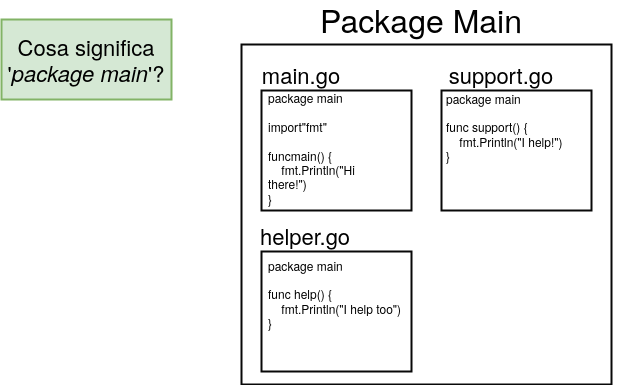

The diagram above was exported from draw.io. Its source (the exported page's mxGraphModel, read from the mxfile embedded in the PNG):
<mxGraphModel dx="1209" dy="792" grid="1" gridSize="10" guides="1" tooltips="1" connect="1" arrows="1" fold="1" page="1" pageScale="1" pageWidth="850" pageHeight="1100" math="0" shadow="0">
  <root>
    <mxCell id="0" />
    <mxCell id="1" parent="0" />
    <mxCell id="R4ygpYGWlw6KRFPKamIS-1" value="" style="rounded=0;whiteSpace=wrap;html=1;shadow=0;labelBackgroundColor=none;strokeColor=#080808;strokeWidth=2;fillColor=#ffffff;fontSize=24;fontColor=#000000;align=center;" parent="1" vertex="1">
      <mxGeometry x="380" y="170" width="370" height="340" as="geometry" />
    </mxCell>
    <mxCell id="R4ygpYGWlw6KRFPKamIS-2" value="" style="rounded=0;whiteSpace=wrap;html=1;shadow=0;labelBackgroundColor=none;strokeColor=#080808;strokeWidth=2;fillColor=#ffffff;fontSize=24;fontColor=#000000;align=center;" parent="1" vertex="1">
      <mxGeometry x="400" y="216" width="150" height="120" as="geometry" />
    </mxCell>
    <mxCell id="R4ygpYGWlw6KRFPKamIS-3" value="Package Main" style="text;html=1;strokeColor=none;fillColor=none;align=center;verticalAlign=middle;whiteSpace=wrap;rounded=0;shadow=0;labelBackgroundColor=none;fontSize=32;fontColor=#000000;" parent="1" vertex="1">
      <mxGeometry x="445" y="130" width="230" height="30" as="geometry" />
    </mxCell>
    <mxCell id="R4ygpYGWlw6KRFPKamIS-4" value="Cosa significa '&lt;i&gt;package main&lt;/i&gt;'?" style="rounded=0;whiteSpace=wrap;html=1;shadow=0;labelBackgroundColor=none;strokeColor=#82b366;strokeWidth=2;fillColor=#d5e8d4;fontSize=22;fontColor=#000000;align=center;" parent="1" vertex="1">
      <mxGeometry x="140" y="145" width="170" height="80" as="geometry" />
    </mxCell>
    <mxCell id="R4ygpYGWlw6KRFPKamIS-5" value="main.go" style="text;html=1;strokeColor=none;fillColor=none;align=center;verticalAlign=middle;whiteSpace=wrap;rounded=0;shadow=0;labelBackgroundColor=none;fontSize=22;fontColor=#000000;" parent="1" vertex="1">
      <mxGeometry x="420" y="190" width="40" height="20" as="geometry" />
    </mxCell>
    <mxCell id="R4ygpYGWlw6KRFPKamIS-6" value="&lt;div&gt;&lt;div&gt;&lt;span&gt;package&lt;/span&gt; main&lt;/div&gt;&lt;br&gt;&lt;div&gt;&lt;span&gt;import&lt;/span&gt;&lt;span&gt;&quot;fmt&quot;&lt;/span&gt;&lt;/div&gt;&lt;br&gt;&lt;div&gt;&lt;span&gt;func&lt;/span&gt;&lt;span&gt;main&lt;/span&gt;() {&lt;/div&gt;&lt;div&gt;&amp;nbsp;&amp;nbsp;&amp;nbsp;&amp;nbsp;fmt.&lt;span&gt;Println&lt;/span&gt;(&lt;span&gt;&quot;Hi there!&quot;&lt;/span&gt;)&lt;/div&gt;&lt;div&gt;}&lt;/div&gt;&lt;br&gt;&lt;/div&gt;" style="text;html=1;strokeColor=none;fillColor=none;align=left;verticalAlign=middle;whiteSpace=wrap;rounded=0;shadow=0;labelBackgroundColor=none;fontSize=12;fontColor=#000000;" parent="1" vertex="1">
      <mxGeometry x="405" y="223" width="130" height="116" as="geometry" />
    </mxCell>
    <mxCell id="R4ygpYGWlw6KRFPKamIS-7" value="" style="rounded=0;whiteSpace=wrap;html=1;shadow=0;labelBackgroundColor=none;strokeColor=#080808;strokeWidth=2;fillColor=#ffffff;fontSize=24;fontColor=#000000;align=center;" parent="1" vertex="1">
      <mxGeometry x="580" y="216" width="150" height="120" as="geometry" />
    </mxCell>
    <mxCell id="R4ygpYGWlw6KRFPKamIS-8" value="&lt;div style=&quot;text-align: left&quot;&gt;&lt;span&gt;support.go&lt;/span&gt;&lt;/div&gt;" style="text;html=1;strokeColor=none;fillColor=none;align=center;verticalAlign=middle;whiteSpace=wrap;rounded=0;shadow=0;labelBackgroundColor=none;fontSize=22;fontColor=#000000;" parent="1" vertex="1">
      <mxGeometry x="585" y="190" width="110" height="20" as="geometry" />
    </mxCell>
    <mxCell id="R4ygpYGWlw6KRFPKamIS-9" value="&lt;div&gt;&lt;span&gt;package&lt;/span&gt; main&lt;/div&gt;&lt;div&gt;&lt;br&gt;&lt;/div&gt;&lt;div&gt;&lt;span&gt;func&amp;nbsp;&lt;/span&gt;&lt;span&gt;support&lt;/span&gt;() {&lt;/div&gt;&lt;div&gt;&amp;nbsp;&amp;nbsp;&amp;nbsp;&amp;nbsp;fmt.&lt;span&gt;Println&lt;/span&gt;(&lt;span&gt;&quot;I help!&quot;&lt;/span&gt;)&lt;/div&gt;&lt;div&gt;}&lt;/div&gt;&lt;br&gt;" style="text;html=1;strokeColor=none;fillColor=none;align=left;verticalAlign=middle;whiteSpace=wrap;rounded=0;shadow=0;labelBackgroundColor=none;fontSize=12;fontColor=#000000;" parent="1" vertex="1">
      <mxGeometry x="583" y="214" width="185" height="92" as="geometry" />
    </mxCell>
    <mxCell id="R4ygpYGWlw6KRFPKamIS-10" value="" style="rounded=0;whiteSpace=wrap;html=1;shadow=0;labelBackgroundColor=none;strokeColor=#080808;strokeWidth=2;fillColor=#ffffff;fontSize=24;fontColor=#000000;align=center;" parent="1" vertex="1">
      <mxGeometry x="400" y="377" width="150" height="120" as="geometry" />
    </mxCell>
    <mxCell id="R4ygpYGWlw6KRFPKamIS-11" value="helper.go" style="text;html=1;strokeColor=none;fillColor=none;align=center;verticalAlign=middle;whiteSpace=wrap;rounded=0;shadow=0;labelBackgroundColor=none;fontSize=22;fontColor=#000000;" parent="1" vertex="1">
      <mxGeometry x="424" y="351" width="40" height="20" as="geometry" />
    </mxCell>
    <mxCell id="R4ygpYGWlw6KRFPKamIS-12" value="&lt;div&gt;&lt;span&gt;package&lt;/span&gt; main&lt;/div&gt;&lt;br&gt;&lt;div&gt;&lt;span&gt;func&amp;nbsp;&lt;/span&gt;&lt;span&gt;help&lt;/span&gt;() {&lt;/div&gt;&lt;div&gt;&amp;nbsp;&amp;nbsp;&amp;nbsp;&amp;nbsp;fmt.&lt;span&gt;Println&lt;/span&gt;(&lt;span&gt;&quot;I help too&quot;&lt;/span&gt;)&lt;/div&gt;&lt;div&gt;}&lt;/div&gt;&lt;br&gt;" style="text;html=1;strokeColor=none;fillColor=none;align=left;verticalAlign=middle;whiteSpace=wrap;rounded=0;shadow=0;labelBackgroundColor=none;fontSize=12;fontColor=#000000;" parent="1" vertex="1">
      <mxGeometry x="405" y="384" width="175" height="86" as="geometry" />
    </mxCell>
  </root>
</mxGraphModel>